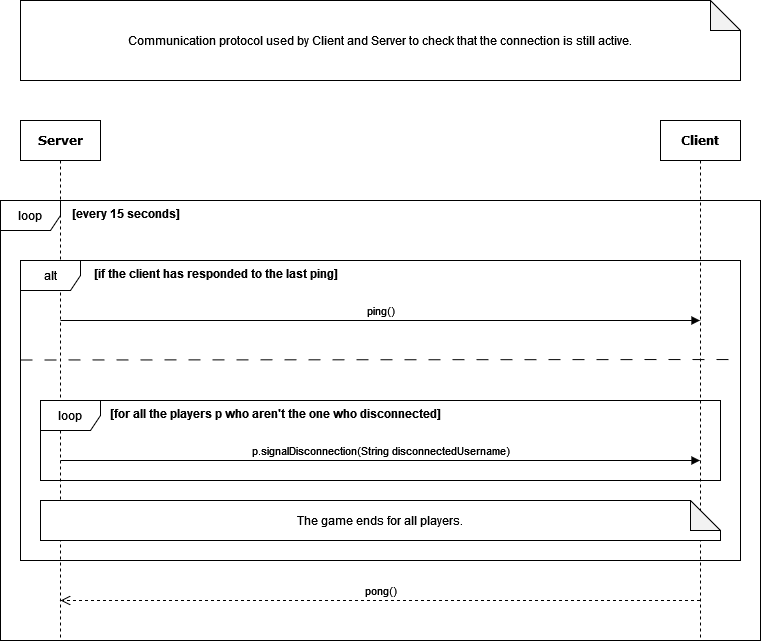

The diagram above was exported from draw.io. Its source (the exported page's mxGraphModel, read from the mxfile embedded in the PNG):
<mxGraphModel dx="922" dy="472" grid="1" gridSize="10" guides="1" tooltips="1" connect="1" arrows="1" fold="1" page="0" pageScale="1" pageWidth="827" pageHeight="1169" math="0" shadow="0">
  <root>
    <mxCell id="0" />
    <mxCell id="1" parent="0" />
    <mxCell id="ddWE8WSyBHG4JP8Pb-B3-1" value="loop" style="shape=umlFrame;whiteSpace=wrap;html=1;pointerEvents=0;" parent="1" vertex="1">
      <mxGeometry x="140" y="280" width="760" height="440" as="geometry" />
    </mxCell>
    <mxCell id="ddWE8WSyBHG4JP8Pb-B3-2" value="&lt;b&gt;Server&lt;/b&gt;" style="shape=umlLifeline;perimeter=lifelinePerimeter;whiteSpace=wrap;html=1;container=1;collapsible=0;recursiveResize=0;outlineConnect=0;rounded=0;shadow=0;comic=0;labelBackgroundColor=none;strokeWidth=1;fontFamily=Verdana;fontSize=12;align=center;glass=0;" parent="1" vertex="1">
      <mxGeometry x="160" y="200" width="80" height="520" as="geometry" />
    </mxCell>
    <mxCell id="ddWE8WSyBHG4JP8Pb-B3-28" value="pong()" style="html=1;verticalAlign=bottom;endArrow=open;dashed=1;endSize=8;curved=0;rounded=0;" parent="ddWE8WSyBHG4JP8Pb-B3-2" source="ddWE8WSyBHG4JP8Pb-B3-3" edge="1">
      <mxGeometry relative="1" as="geometry">
        <mxPoint x="110" y="480" as="sourcePoint" />
        <mxPoint x="40" y="480" as="targetPoint" />
      </mxGeometry>
    </mxCell>
    <mxCell id="ddWE8WSyBHG4JP8Pb-B3-3" value="&lt;b&gt;Client&lt;/b&gt;" style="shape=umlLifeline;perimeter=lifelinePerimeter;whiteSpace=wrap;html=1;container=1;collapsible=0;recursiveResize=0;outlineConnect=0;rounded=0;shadow=0;comic=0;labelBackgroundColor=none;strokeWidth=1;fontFamily=Verdana;fontSize=12;align=center;glass=0;" parent="1" vertex="1">
      <mxGeometry x="800" y="200" width="80" height="520" as="geometry" />
    </mxCell>
    <mxCell id="ddWE8WSyBHG4JP8Pb-B3-4" value="Communication protocol used by Client and Server to check that the connection is still active." style="shape=note;whiteSpace=wrap;html=1;backgroundOutline=1;darkOpacity=0.05;" parent="1" vertex="1">
      <mxGeometry x="160" y="80" width="720" height="80" as="geometry" />
    </mxCell>
    <mxCell id="ddWE8WSyBHG4JP8Pb-B3-6" value="[every 15 seconds]" style="text;align=center;fontStyle=1;verticalAlign=middle;spacingLeft=3;spacingRight=3;strokeColor=none;rotatable=0;points=[[0,0.5],[1,0.5]];portConstraint=eastwest;html=1;" parent="1" vertex="1">
      <mxGeometry x="200" y="280" width="130" height="26" as="geometry" />
    </mxCell>
    <mxCell id="ddWE8WSyBHG4JP8Pb-B3-8" value="ping()" style="html=1;verticalAlign=bottom;endArrow=block;curved=0;rounded=0;" parent="1" edge="1">
      <mxGeometry width="80" relative="1" as="geometry">
        <mxPoint x="200" y="400" as="sourcePoint" />
        <mxPoint x="839.5" y="400" as="targetPoint" />
      </mxGeometry>
    </mxCell>
    <mxCell id="ddWE8WSyBHG4JP8Pb-B3-14" value="alt" style="shape=umlFrame;whiteSpace=wrap;html=1;pointerEvents=0;" parent="1" vertex="1">
      <mxGeometry x="160" y="340" width="720" height="300" as="geometry" />
    </mxCell>
    <mxCell id="ddWE8WSyBHG4JP8Pb-B3-15" value="[if the client has responded to the last ping]" style="text;align=center;fontStyle=1;verticalAlign=middle;spacingLeft=3;spacingRight=3;strokeColor=none;rotatable=0;points=[[0,0.5],[1,0.5]];portConstraint=eastwest;html=1;" parent="1" vertex="1">
      <mxGeometry x="290" y="340" width="130" height="26" as="geometry" />
    </mxCell>
    <mxCell id="ddWE8WSyBHG4JP8Pb-B3-16" value="" style="endArrow=none;dashed=1;html=1;rounded=0;dashPattern=12 12;" parent="1" edge="1">
      <mxGeometry width="50" height="50" relative="1" as="geometry">
        <mxPoint x="160" y="439.47" as="sourcePoint" />
        <mxPoint x="880" y="439" as="targetPoint" />
      </mxGeometry>
    </mxCell>
    <mxCell id="ddWE8WSyBHG4JP8Pb-B3-17" value="loop" style="shape=umlFrame;whiteSpace=wrap;html=1;pointerEvents=0;" parent="1" vertex="1">
      <mxGeometry x="180" y="480" width="680" height="80" as="geometry" />
    </mxCell>
    <mxCell id="ddWE8WSyBHG4JP8Pb-B3-18" value="[for all the players p who aren't the one who disconnected]" style="text;align=center;fontStyle=1;verticalAlign=middle;spacingLeft=3;spacingRight=3;strokeColor=none;rotatable=0;points=[[0,0.5],[1,0.5]];portConstraint=eastwest;html=1;" parent="1" vertex="1">
      <mxGeometry x="240" y="480" width="350" height="26" as="geometry" />
    </mxCell>
    <mxCell id="ddWE8WSyBHG4JP8Pb-B3-19" value="p.signalDisconnection(String disconnectedUsername)" style="html=1;verticalAlign=bottom;endArrow=block;curved=0;rounded=0;" parent="1" edge="1">
      <mxGeometry width="80" relative="1" as="geometry">
        <mxPoint x="200" y="540" as="sourcePoint" />
        <mxPoint x="839.5" y="540" as="targetPoint" />
      </mxGeometry>
    </mxCell>
    <mxCell id="ddWE8WSyBHG4JP8Pb-B3-27" value="The game ends for all players." style="shape=note;whiteSpace=wrap;html=1;backgroundOutline=1;darkOpacity=0.05;" parent="1" vertex="1">
      <mxGeometry x="180" y="580" width="680" height="40" as="geometry" />
    </mxCell>
  </root>
</mxGraphModel>